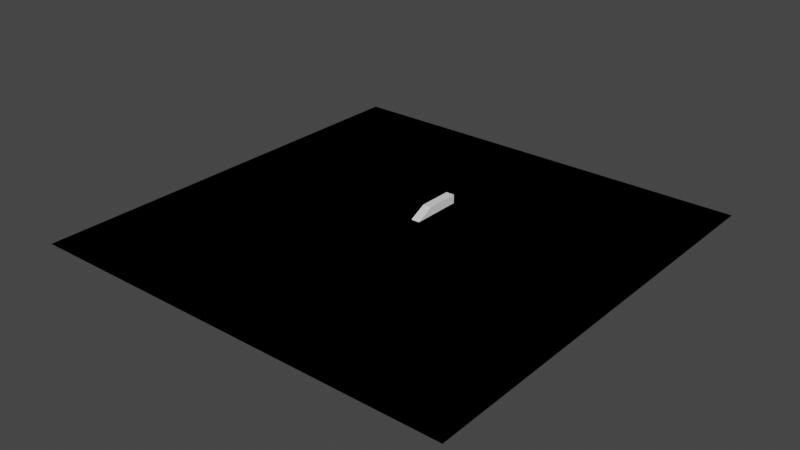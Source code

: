 # Source: Scene1.blend  (saved by Blender 3.4.6; exported with 4.5.12 LTS)
import bpy
from mathutils import Matrix  # noqa: F401  (used for matrix-valued properties, if any)

bpy.ops.wm.read_factory_settings(use_empty=True)
scene = bpy.context.scene
scene.name = 'Scene'

# ---- collections
col_collection = bpy.data.collections.new('Collection'); scene.collection.children.link(col_collection)

# ---- world
world_world = bpy.data.worlds.new('World'); scene.world = world_world
world_world.use_nodes = True; world_world.node_tree.nodes.clear()
_N = world_world.node_tree.nodes; _L = world_world.node_tree.links
n0 = _N.new('ShaderNodeOutputWorld'); n0.name = 'World Output'; n0.location = (300, 300)
n1 = _N.new('ShaderNodeBackground'); n1.name = 'Background'; n1.location = (10, 300)
n1.inputs[0].default_value = (0.05088, 0.05088, 0.05088, 1.0)
_L.new(n1.outputs[0], n0.inputs[0])
n0.is_active_output = True
world_world.color = (0.05088, 0.05088, 0.05088)
world_world.use_sun_shadow = False
world_world.sun_shadow_jitter_overblur = 0.0

# ---- meshes
me_plane = bpy.data.meshes.new('Plane')
me_plane.from_pydata([(-250.0, -250.0, 0.0), (250.0, -250.0, 0.0), (-250.0, 250.0, 0.0), (250.0, 250.0, 0.0)], [], [(0, 1, 3, 2)])
_uv = me_plane.uv_layers.new(name='UVMap')
_uv.uv.foreach_set('vector', [0.0, 0.0, 1.0, 0.0, 1.0, 1.0, 0.0, 1.0])
me_plane.update()
me_cube = bpy.data.meshes.new('Cube')
me_cube.from_pydata([(-5.0, -5.0, -5.0), (250.0, -280.0, -5.0), (-5.0, 15.0, -5.0), (-5.0, 15.0, 5.0), (5.0, -5.0, -5.0), (-250.0, -280.0, -5.0), (5.0, 15.0, -5.0), (5.0, 15.0, 5.0), (-5.0, -5.0, -5.0), (-5.0, 15.0, 5.0), (5.0, 15.0, 5.0), (5.0, -5.0, -5.0), (-250.0, 220.0, -5.0), (250.0, 220.0, -5.0)], [], [(7, 3, 9, 10), (2, 3, 7, 6), (5, 1, 13, 12), (0, 8, 9, 3, 2), (2, 6, 4, 0), (6, 7, 10, 11, 4), (10, 9, 8, 11), (4, 11, 8, 0)])
_uv = me_cube.uv_layers.new(name='UVMap')
_uv.uv.foreach_set('vector', [0.625, 0.5, 0.875, 0.5, 0.875, 0.5, 0.625, 0.5, 0.375, 0.25, 0.625, 0.25, 0.625, 0.5, 0.375, 0.5, 0.0, 0.0, 1.0, 0.0, 1.0, 1.0, 0.0, 1.0, 0.375, 0.0, 0.375, 0.0, 0.625, 0.25, 0.625, 0.25, 0.375, 0.25, 0.125, 0.5, 0.375, 0.5, 0.375, 0.75, 0.125, 0.75, 0.375, 0.5, 0.625, 0.5, 0.625, 0.5, 0.375, 0.75, 0.375, 0.75, 0.625, 0.75, 0.625, 1.0, 0.375, 1.0, 0.375, 0.75, 0.375, 0.75, 0.375, 0.75, 0.375, 1.0, 0.375, 1.0])
me_cube.update()
me_cube_003 = bpy.data.meshes.new('Cube.003')
me_cube_003.from_pydata([(-5.0, -5.0, -5.0), (-5.0, -5.0, 5.0), (-5.0, 5.0, -5.0), (-5.0, 5.0, 5.0), (5.0, -5.0, -5.0), (5.0, -5.0, 5.0), (5.0, 5.0, -5.0), (5.0, 5.0, 5.0), (-5.0, 35.0, 5.0), (-5.0, 35.0, -5.0), (5.0, 35.0, -5.0), (5.0, 35.0, 5.0), (5.0, 15.0, 5.0), (5.0, 25.0, 5.0), (-5.0, 25.0, 5.0), (-5.0, 15.0, 5.0), (-5.0, 25.0, -5.0), (-5.0, 15.0, -5.0), (5.0, 15.0, -5.0), (5.0, 25.0, -5.0)], [], [(0, 1, 3, 2), (14, 13, 11, 8), (6, 7, 5, 4), (4, 5, 1, 0), (2, 6, 4, 0), (7, 3, 1, 5), (9, 8, 11, 10), (16, 14, 8, 9), (13, 19, 10, 11), (19, 16, 9, 10), (6, 2, 17, 18), (18, 17, 16, 19), (7, 6, 18, 12), (12, 18, 19, 13), (2, 3, 15, 17), (17, 15, 14, 16), (3, 7, 12, 15), (15, 12, 13, 14)])
_uv = me_cube_003.uv_layers.new(name='UVMap')
_uv.uv.foreach_set('vector', [0.375, 0.0, 0.625, 0.0, 0.625, 0.25, 0.375, 0.25, 0.875, 0.5, 0.625, 0.5, 0.625, 0.5, 0.875, 0.5, 0.375, 0.5, 0.625, 0.5, 0.625, 0.75, 0.375, 0.75, 0.375, 0.75, 0.625, 0.75, 0.625, 1.0, 0.375, 1.0, 0.125, 0.5, 0.375, 0.5, 0.375, 0.75, 0.125, 0.75, 0.625, 0.5, 0.875, 0.5, 0.875, 0.75, 0.625, 0.75, 0.375, 0.25, 0.625, 0.25, 0.625, 0.5, 0.375, 0.5, 0.375, 0.25, 0.625, 0.25, 0.625, 0.25, 0.375, 0.25, 0.625, 0.5, 0.375, 0.5, 0.375, 0.5, 0.625, 0.5, 0.375, 0.5, 0.125, 0.5, 0.125, 0.5, 0.375, 0.5, 0.375, 0.5, 0.125, 0.5, 0.125, 0.5, 0.375, 0.5, 0.375, 0.5, 0.125, 0.5, 0.125, 0.5, 0.375, 0.5, 0.625, 0.5, 0.375, 0.5, 0.375, 0.5, 0.625, 0.5, 0.625, 0.5, 0.375, 0.5, 0.375, 0.5, 0.625, 0.5, 0.375, 0.25, 0.625, 0.25, 0.625, 0.25, 0.375, 0.25, 0.375, 0.25, 0.625, 0.25, 0.625, 0.25, 0.375, 0.25, 0.875, 0.5, 0.625, 0.5, 0.625, 0.5, 0.875, 0.5, 0.875, 0.5, 0.625, 0.5, 0.625, 0.5, 0.875, 0.5])
me_cube_003.update()

# ---- objects
ob_ground = bpy.data.objects.new('Ground', me_plane)
ob_stairs = bpy.data.objects.new('Stairs', me_cube)
ob_ground_001 = bpy.data.objects.new('Ground.001', me_cube_003)

# ---- transforms, parenting, visibility, modifiers, constraints
ob_ground.location = (0.0, 0.0, 0.0)
ob_stairs.location = (0.0, 30.0, 5.0)
ob_ground_001.location = (0.0, 50.0, 5.0)

# ---- collection membership
col_collection.objects.link(ob_ground)
col_collection.objects.link(ob_stairs)
col_collection.objects.link(ob_ground_001)

# ---- scene / render settings (as saved in the file)
scene.frame_start = 1; scene.frame_end = 250; scene.frame_set(1)
scene.render.engine = 'BLENDER_EEVEE_NEXT'
scene.cycles.sampling_pattern = 'TABULATED_SOBOL'
scene.cycles.use_light_tree = False
scene.view_settings.view_transform = 'Filmic'
bpy.context.view_layer.update()

# ---- added for rendering (the .blend has no active camera and no usable light): camera, sun
cam_auto = bpy.data.cameras.new('AutoCamera')
cam_auto.lens = 50.0
cam_auto.sensor_width = 36.0
cam_auto.clip_end = 11482.9
ob_auto_camera = bpy.data.objects.new('AutoCamera', cam_auto)
scene.collection.objects.link(ob_auto_camera)
ob_auto_camera.location = (654.298, -785.158, 528.438)
ob_auto_camera.rotation_euler = (1.09748, -7.21219e-08, 0.694738)
scene.camera = ob_auto_camera
light_auto_sun = bpy.data.lights.new('AutoSun', 'SUN')
light_auto_sun.energy = 3.0
light_auto_sun.angle = 0.0523599
ob_auto_sun = bpy.data.objects.new('AutoSun', light_auto_sun)
scene.collection.objects.link(ob_auto_sun)
ob_auto_sun.rotation_euler = (0.872665, 0.174533, 0.523599)
bpy.context.view_layer.update()
